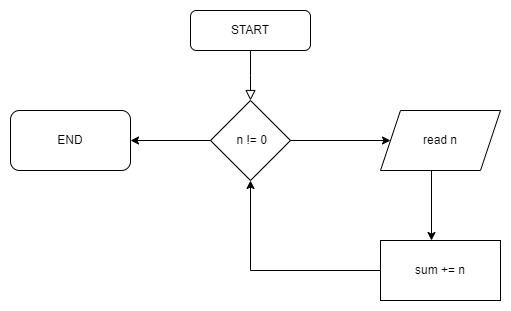

The diagram above was exported from draw.io. Its source (the exported page's mxGraphModel, read from the mxfile embedded in the PNG):
<mxGraphModel dx="2261" dy="790" grid="1" gridSize="10" guides="1" tooltips="1" connect="1" arrows="1" fold="1" page="1" pageScale="1" pageWidth="827" pageHeight="1169" math="0" shadow="0">
  <root>
    <mxCell id="WIyWlLk6GJQsqaUBKTNV-0" />
    <mxCell id="WIyWlLk6GJQsqaUBKTNV-1" parent="WIyWlLk6GJQsqaUBKTNV-0" />
    <mxCell id="WIyWlLk6GJQsqaUBKTNV-2" value="" style="rounded=0;html=1;jettySize=auto;orthogonalLoop=1;fontSize=11;endArrow=block;endFill=0;endSize=8;strokeWidth=1;shadow=0;labelBackgroundColor=none;edgeStyle=orthogonalEdgeStyle;" parent="WIyWlLk6GJQsqaUBKTNV-1" source="WIyWlLk6GJQsqaUBKTNV-3" edge="1">
      <mxGeometry relative="1" as="geometry">
        <mxPoint x="220" y="170" as="targetPoint" />
      </mxGeometry>
    </mxCell>
    <mxCell id="WIyWlLk6GJQsqaUBKTNV-3" value="START" style="rounded=1;whiteSpace=wrap;html=1;fontSize=12;glass=0;strokeWidth=1;shadow=0;" parent="WIyWlLk6GJQsqaUBKTNV-1" vertex="1">
      <mxGeometry x="160" y="80" width="120" height="40" as="geometry" />
    </mxCell>
    <mxCell id="DmgmwxInjrDy2l4mIqjy-17" value="&amp;nbsp;n != 0" style="rhombus;whiteSpace=wrap;html=1;" vertex="1" parent="WIyWlLk6GJQsqaUBKTNV-1">
      <mxGeometry x="180" y="170" width="80" height="80" as="geometry" />
    </mxCell>
    <mxCell id="DmgmwxInjrDy2l4mIqjy-18" value="" style="endArrow=classic;html=1;rounded=0;exitX=1;exitY=0.5;exitDx=0;exitDy=0;" edge="1" parent="WIyWlLk6GJQsqaUBKTNV-1" source="DmgmwxInjrDy2l4mIqjy-17">
      <mxGeometry width="50" height="50" relative="1" as="geometry">
        <mxPoint x="520" y="330" as="sourcePoint" />
        <mxPoint x="360" y="210" as="targetPoint" />
      </mxGeometry>
    </mxCell>
    <mxCell id="DmgmwxInjrDy2l4mIqjy-19" value="read n" style="shape=parallelogram;perimeter=parallelogramPerimeter;whiteSpace=wrap;html=1;fixedSize=1;" vertex="1" parent="WIyWlLk6GJQsqaUBKTNV-1">
      <mxGeometry x="350" y="180" width="120" height="60" as="geometry" />
    </mxCell>
    <mxCell id="DmgmwxInjrDy2l4mIqjy-20" value="" style="endArrow=classic;html=1;rounded=0;exitX=0.425;exitY=1;exitDx=0;exitDy=0;exitPerimeter=0;" edge="1" parent="WIyWlLk6GJQsqaUBKTNV-1" source="DmgmwxInjrDy2l4mIqjy-19">
      <mxGeometry width="50" height="50" relative="1" as="geometry">
        <mxPoint x="520" y="330" as="sourcePoint" />
        <mxPoint x="401" y="310" as="targetPoint" />
      </mxGeometry>
    </mxCell>
    <mxCell id="DmgmwxInjrDy2l4mIqjy-21" value="sum += n" style="rounded=0;whiteSpace=wrap;html=1;" vertex="1" parent="WIyWlLk6GJQsqaUBKTNV-1">
      <mxGeometry x="350" y="310" width="120" height="60" as="geometry" />
    </mxCell>
    <mxCell id="DmgmwxInjrDy2l4mIqjy-22" value="" style="endArrow=classic;html=1;rounded=0;exitX=0;exitY=0.5;exitDx=0;exitDy=0;entryX=0.5;entryY=1;entryDx=0;entryDy=0;" edge="1" parent="WIyWlLk6GJQsqaUBKTNV-1" source="DmgmwxInjrDy2l4mIqjy-21" target="DmgmwxInjrDy2l4mIqjy-17">
      <mxGeometry width="50" height="50" relative="1" as="geometry">
        <mxPoint x="520" y="330" as="sourcePoint" />
        <mxPoint x="60" y="340" as="targetPoint" />
        <Array as="points">
          <mxPoint x="220" y="340" />
        </Array>
      </mxGeometry>
    </mxCell>
    <mxCell id="DmgmwxInjrDy2l4mIqjy-23" value="" style="endArrow=classic;html=1;rounded=0;exitX=0;exitY=0.5;exitDx=0;exitDy=0;" edge="1" parent="WIyWlLk6GJQsqaUBKTNV-1" source="DmgmwxInjrDy2l4mIqjy-17">
      <mxGeometry width="50" height="50" relative="1" as="geometry">
        <mxPoint x="520" y="330" as="sourcePoint" />
        <mxPoint x="100" y="210" as="targetPoint" />
      </mxGeometry>
    </mxCell>
    <mxCell id="DmgmwxInjrDy2l4mIqjy-24" value="END" style="rounded=1;whiteSpace=wrap;html=1;" vertex="1" parent="WIyWlLk6GJQsqaUBKTNV-1">
      <mxGeometry x="-20" y="180" width="120" height="60" as="geometry" />
    </mxCell>
  </root>
</mxGraphModel>